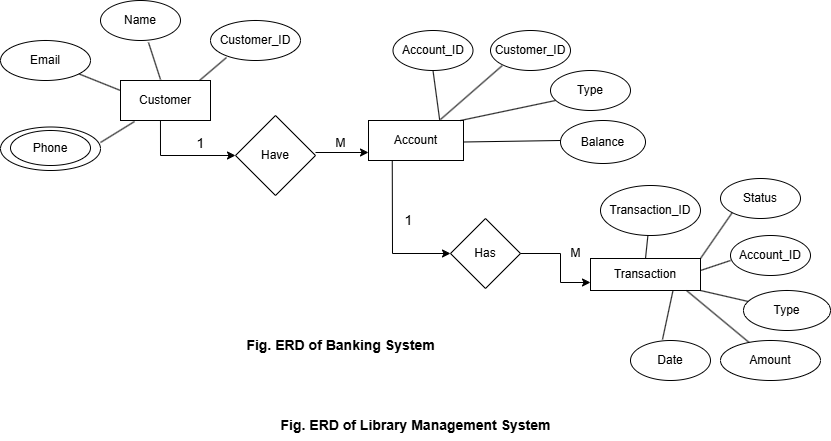

The diagram above was exported from draw.io. Its source (the exported page's mxGraphModel, read from the mxfile embedded in the PNG):
<mxGraphModel dx="1120" dy="460" grid="1" gridSize="10" guides="1" tooltips="1" connect="1" arrows="1" fold="1" page="1" pageScale="1" pageWidth="850" pageHeight="1100" math="0" shadow="0">
  <root>
    <mxCell id="0" />
    <mxCell id="1" parent="0" />
    <mxCell id="wko_1sD15cmxbGLX7sD0-1" value="Customer" style="rounded=0;whiteSpace=wrap;html=1;" vertex="1" parent="1">
      <mxGeometry x="130" y="160" width="90" height="40" as="geometry" />
    </mxCell>
    <mxCell id="wko_1sD15cmxbGLX7sD0-2" value="Email" style="ellipse;whiteSpace=wrap;html=1;" vertex="1" parent="1">
      <mxGeometry x="10" y="120" width="90" height="40" as="geometry" />
    </mxCell>
    <mxCell id="wko_1sD15cmxbGLX7sD0-3" value="Name" style="ellipse;whiteSpace=wrap;html=1;" vertex="1" parent="1">
      <mxGeometry x="110" y="80" width="80" height="40" as="geometry" />
    </mxCell>
    <mxCell id="wko_1sD15cmxbGLX7sD0-4" value="Customer_ID" style="ellipse;whiteSpace=wrap;html=1;" vertex="1" parent="1">
      <mxGeometry x="220" y="100" width="90" height="40" as="geometry" />
    </mxCell>
    <mxCell id="wko_1sD15cmxbGLX7sD0-6" value="" style="endArrow=none;html=1;rounded=0;exitX=1;exitY=0.225;exitDx=0;exitDy=0;exitPerimeter=0;entryX=0.156;entryY=1.075;entryDx=0;entryDy=0;entryPerimeter=0;" edge="1" parent="1">
      <mxGeometry width="50" height="50" relative="1" as="geometry">
        <mxPoint x="110" y="222" as="sourcePoint" />
        <mxPoint x="144.03999999999996" y="201" as="targetPoint" />
      </mxGeometry>
    </mxCell>
    <mxCell id="wko_1sD15cmxbGLX7sD0-7" value="" style="endArrow=none;html=1;rounded=0;exitX=0;exitY=0.25;exitDx=0;exitDy=0;" edge="1" parent="1" source="wko_1sD15cmxbGLX7sD0-1" target="wko_1sD15cmxbGLX7sD0-2">
      <mxGeometry width="50" height="50" relative="1" as="geometry">
        <mxPoint x="55" y="181" as="sourcePoint" />
        <mxPoint x="100" y="140" as="targetPoint" />
      </mxGeometry>
    </mxCell>
    <mxCell id="wko_1sD15cmxbGLX7sD0-8" value="" style="endArrow=none;html=1;rounded=0;exitX=0.6;exitY=1.075;exitDx=0;exitDy=0;exitPerimeter=0;" edge="1" parent="1">
      <mxGeometry width="50" height="50" relative="1" as="geometry">
        <mxPoint x="158" y="122" as="sourcePoint" />
        <mxPoint x="170" y="159" as="targetPoint" />
      </mxGeometry>
    </mxCell>
    <mxCell id="wko_1sD15cmxbGLX7sD0-9" value="" style="endArrow=none;html=1;rounded=0;exitX=0.878;exitY=0;exitDx=0;exitDy=0;exitPerimeter=0;" edge="1" parent="1" source="wko_1sD15cmxbGLX7sD0-1">
      <mxGeometry width="50" height="50" relative="1" as="geometry">
        <mxPoint x="186" y="177" as="sourcePoint" />
        <mxPoint x="236" y="137" as="targetPoint" />
        <Array as="points">
          <mxPoint x="236" y="137" />
        </Array>
      </mxGeometry>
    </mxCell>
    <mxCell id="wko_1sD15cmxbGLX7sD0-10" value="Have" style="rhombus;whiteSpace=wrap;html=1;" vertex="1" parent="1">
      <mxGeometry x="245" y="195" width="80" height="80" as="geometry" />
    </mxCell>
    <mxCell id="wko_1sD15cmxbGLX7sD0-12" value="Account" style="rounded=0;whiteSpace=wrap;html=1;" vertex="1" parent="1">
      <mxGeometry x="378" y="200" width="95" height="40" as="geometry" />
    </mxCell>
    <mxCell id="wko_1sD15cmxbGLX7sD0-13" value="Customer_ID" style="ellipse;whiteSpace=wrap;html=1;" vertex="1" parent="1">
      <mxGeometry x="500" y="110" width="80" height="40" as="geometry" />
    </mxCell>
    <mxCell id="wko_1sD15cmxbGLX7sD0-14" value="Type" style="ellipse;whiteSpace=wrap;html=1;" vertex="1" parent="1">
      <mxGeometry x="560" y="150" width="80" height="40" as="geometry" />
    </mxCell>
    <mxCell id="wko_1sD15cmxbGLX7sD0-15" value="&lt;div&gt;&lt;br&gt;&lt;/div&gt;Balance&lt;div&gt;&lt;br/&gt;&lt;/div&gt;" style="ellipse;whiteSpace=wrap;html=1;" vertex="1" parent="1">
      <mxGeometry x="570" y="200" width="85" height="43" as="geometry" />
    </mxCell>
    <mxCell id="wko_1sD15cmxbGLX7sD0-17" value="" style="endArrow=none;html=1;rounded=0;entryX=0.063;entryY=0.75;entryDx=0;entryDy=0;entryPerimeter=0;" edge="1" parent="1" target="wko_1sD15cmxbGLX7sD0-14">
      <mxGeometry width="50" height="50" relative="1" as="geometry">
        <mxPoint x="470" y="200" as="sourcePoint" />
        <mxPoint x="559" y="161" as="targetPoint" />
      </mxGeometry>
    </mxCell>
    <mxCell id="wko_1sD15cmxbGLX7sD0-18" value="" style="endArrow=none;html=1;rounded=0;exitX=1;exitY=0.25;exitDx=0;exitDy=0;" edge="1" parent="1">
      <mxGeometry width="50" height="50" relative="1" as="geometry">
        <mxPoint x="473" y="221.5" as="sourcePoint" />
        <mxPoint x="570" y="220" as="targetPoint" />
      </mxGeometry>
    </mxCell>
    <mxCell id="wko_1sD15cmxbGLX7sD0-20" value="" style="endArrow=none;html=1;rounded=0;entryX=0;entryY=1;entryDx=0;entryDy=0;" edge="1" parent="1">
      <mxGeometry width="50" height="50" relative="1" as="geometry">
        <mxPoint x="450" y="199" as="sourcePoint" />
        <mxPoint x="511.71572875253787" y="145.14213562373106" as="targetPoint" />
      </mxGeometry>
    </mxCell>
    <mxCell id="wko_1sD15cmxbGLX7sD0-22" value="" style="endArrow=classic;html=1;rounded=0;entryX=0;entryY=0.5;entryDx=0;entryDy=0;exitX=0.25;exitY=1;exitDx=0;exitDy=0;" edge="1" parent="1" source="wko_1sD15cmxbGLX7sD0-12" target="wko_1sD15cmxbGLX7sD0-23">
      <mxGeometry width="50" height="50" relative="1" as="geometry">
        <mxPoint x="140" y="333" as="sourcePoint" />
        <mxPoint x="480" y="330" as="targetPoint" />
        <Array as="points">
          <mxPoint x="402" y="333" />
        </Array>
      </mxGeometry>
    </mxCell>
    <mxCell id="wko_1sD15cmxbGLX7sD0-23" value="Has" style="rhombus;whiteSpace=wrap;html=1;" vertex="1" parent="1">
      <mxGeometry x="460" y="298" width="70" height="70" as="geometry" />
    </mxCell>
    <mxCell id="wko_1sD15cmxbGLX7sD0-24" value="Transaction" style="rounded=0;whiteSpace=wrap;html=1;" vertex="1" parent="1">
      <mxGeometry x="600" y="338" width="110" height="32" as="geometry" />
    </mxCell>
    <mxCell id="wko_1sD15cmxbGLX7sD0-25" value="" style="endArrow=classic;html=1;rounded=0;entryX=0;entryY=0.75;entryDx=0;entryDy=0;exitX=1;exitY=0.5;exitDx=0;exitDy=0;" edge="1" parent="1" source="wko_1sD15cmxbGLX7sD0-23" target="wko_1sD15cmxbGLX7sD0-24">
      <mxGeometry width="50" height="50" relative="1" as="geometry">
        <mxPoint x="560" y="330" as="sourcePoint" />
        <mxPoint x="250" y="400" as="targetPoint" />
        <Array as="points">
          <mxPoint x="570" y="333" />
          <mxPoint x="570" y="362" />
        </Array>
      </mxGeometry>
    </mxCell>
    <mxCell id="wko_1sD15cmxbGLX7sD0-26" value="Transaction_ID" style="ellipse;whiteSpace=wrap;html=1;" vertex="1" parent="1">
      <mxGeometry x="610" y="265" width="100" height="50" as="geometry" />
    </mxCell>
    <mxCell id="wko_1sD15cmxbGLX7sD0-27" value="Date" style="ellipse;whiteSpace=wrap;html=1;" vertex="1" parent="1">
      <mxGeometry x="640" y="420" width="80" height="40" as="geometry" />
    </mxCell>
    <mxCell id="wko_1sD15cmxbGLX7sD0-28" value="Account_ID" style="ellipse;whiteSpace=wrap;html=1;" vertex="1" parent="1">
      <mxGeometry x="740" y="315" width="80" height="40" as="geometry" />
    </mxCell>
    <mxCell id="wko_1sD15cmxbGLX7sD0-29" value="Type" style="ellipse;whiteSpace=wrap;html=1;" vertex="1" parent="1">
      <mxGeometry x="753" y="370" width="87" height="40" as="geometry" />
    </mxCell>
    <mxCell id="wko_1sD15cmxbGLX7sD0-30" value="" style="endArrow=none;html=1;rounded=0;entryX=0.5;entryY=0;entryDx=0;entryDy=0;" edge="1" parent="1" source="wko_1sD15cmxbGLX7sD0-26" target="wko_1sD15cmxbGLX7sD0-24">
      <mxGeometry width="50" height="50" relative="1" as="geometry">
        <mxPoint x="650" y="320" as="sourcePoint" />
        <mxPoint x="641.03" y="339.99199999999996" as="targetPoint" />
      </mxGeometry>
    </mxCell>
    <mxCell id="wko_1sD15cmxbGLX7sD0-31" value="" style="endArrow=none;html=1;rounded=0;exitX=1;exitY=1;exitDx=0;exitDy=0;" edge="1" parent="1" source="wko_1sD15cmxbGLX7sD0-24" target="wko_1sD15cmxbGLX7sD0-29">
      <mxGeometry width="50" height="50" relative="1" as="geometry">
        <mxPoint x="681.04" y="329" as="sourcePoint" />
        <mxPoint x="665" y="346" as="targetPoint" />
      </mxGeometry>
    </mxCell>
    <mxCell id="wko_1sD15cmxbGLX7sD0-32" value="" style="endArrow=none;html=1;rounded=0;exitX=0.75;exitY=1;exitDx=0;exitDy=0;entryX=0.4;entryY=-0.025;entryDx=0;entryDy=0;entryPerimeter=0;" edge="1" parent="1" source="wko_1sD15cmxbGLX7sD0-24" target="wko_1sD15cmxbGLX7sD0-27">
      <mxGeometry width="50" height="50" relative="1" as="geometry">
        <mxPoint x="682.5" y="372" as="sourcePoint" />
        <mxPoint x="690" y="410" as="targetPoint" />
      </mxGeometry>
    </mxCell>
    <mxCell id="wko_1sD15cmxbGLX7sD0-33" value="" style="endArrow=none;html=1;rounded=0;entryX=1;entryY=0.375;entryDx=0;entryDy=0;entryPerimeter=0;" edge="1" parent="1" target="wko_1sD15cmxbGLX7sD0-24">
      <mxGeometry width="50" height="50" relative="1" as="geometry">
        <mxPoint x="740" y="340" as="sourcePoint" />
        <mxPoint x="685" y="366" as="targetPoint" />
      </mxGeometry>
    </mxCell>
    <mxCell id="wko_1sD15cmxbGLX7sD0-34" value="&lt;b&gt;&lt;font style=&quot;font-size: 14px;&quot;&gt;Fig. ERD of Library Management System&lt;/font&gt;&lt;/b&gt;" style="text;html=1;align=center;verticalAlign=middle;resizable=0;points=[];autosize=1;strokeColor=none;fillColor=none;" vertex="1" parent="1">
      <mxGeometry x="280" y="490" width="290" height="30" as="geometry" />
    </mxCell>
    <mxCell id="wko_1sD15cmxbGLX7sD0-36" value="" style="endArrow=none;html=1;rounded=0;exitX=0.75;exitY=0;exitDx=0;exitDy=0;entryX=0.5;entryY=1;entryDx=0;entryDy=0;" edge="1" parent="1" source="wko_1sD15cmxbGLX7sD0-12" target="wko_1sD15cmxbGLX7sD0-37">
      <mxGeometry width="50" height="50" relative="1" as="geometry">
        <mxPoint x="507.5" y="198" as="sourcePoint" />
        <mxPoint x="460" y="150" as="targetPoint" />
      </mxGeometry>
    </mxCell>
    <mxCell id="wko_1sD15cmxbGLX7sD0-37" value="Account_ID" style="ellipse;whiteSpace=wrap;html=1;" vertex="1" parent="1">
      <mxGeometry x="402.5" y="110" width="80" height="40" as="geometry" />
    </mxCell>
    <mxCell id="wko_1sD15cmxbGLX7sD0-38" value="" style="endArrow=none;html=1;rounded=0;exitX=0.873;exitY=1;exitDx=0;exitDy=0;exitPerimeter=0;" edge="1" parent="1" source="wko_1sD15cmxbGLX7sD0-24" target="wko_1sD15cmxbGLX7sD0-39">
      <mxGeometry width="50" height="50" relative="1" as="geometry">
        <mxPoint x="693" y="380" as="sourcePoint" />
        <mxPoint x="740" y="410" as="targetPoint" />
      </mxGeometry>
    </mxCell>
    <mxCell id="wko_1sD15cmxbGLX7sD0-39" value="Amount" style="ellipse;whiteSpace=wrap;html=1;" vertex="1" parent="1">
      <mxGeometry x="730" y="420" width="100" height="40" as="geometry" />
    </mxCell>
    <mxCell id="wko_1sD15cmxbGLX7sD0-40" value="&lt;font style=&quot;font-size: 14px;&quot;&gt;1&lt;/font&gt;" style="text;html=1;align=center;verticalAlign=middle;resizable=0;points=[];autosize=1;strokeColor=none;fillColor=none;" vertex="1" parent="1">
      <mxGeometry x="402.5" y="285" width="30" height="30" as="geometry" />
    </mxCell>
    <mxCell id="wko_1sD15cmxbGLX7sD0-41" value="M" style="text;html=1;align=center;verticalAlign=middle;resizable=0;points=[];autosize=1;strokeColor=none;fillColor=none;" vertex="1" parent="1">
      <mxGeometry x="570" y="318" width="30" height="30" as="geometry" />
    </mxCell>
    <mxCell id="wko_1sD15cmxbGLX7sD0-42" value="" style="endArrow=classic;html=1;rounded=0;exitX=1;exitY=0.5;exitDx=0;exitDy=0;entryX=0;entryY=0.8;entryDx=0;entryDy=0;entryPerimeter=0;" edge="1" parent="1" target="wko_1sD15cmxbGLX7sD0-12">
      <mxGeometry width="50" height="50" relative="1" as="geometry">
        <mxPoint x="325" y="232" as="sourcePoint" />
        <mxPoint x="378" y="237" as="targetPoint" />
        <Array as="points" />
      </mxGeometry>
    </mxCell>
    <mxCell id="wko_1sD15cmxbGLX7sD0-44" value="&lt;b&gt;&lt;font style=&quot;font-size: 14px;&quot;&gt;Fig. ERD of Banking System&lt;/font&gt;&lt;/b&gt;" style="text;html=1;align=center;verticalAlign=middle;resizable=0;points=[];autosize=1;strokeColor=none;fillColor=none;" vertex="1" parent="1">
      <mxGeometry x="245" y="410" width="210" height="30" as="geometry" />
    </mxCell>
    <mxCell id="wko_1sD15cmxbGLX7sD0-52" value="" style="ellipse;whiteSpace=wrap;html=1;" vertex="1" parent="1">
      <mxGeometry x="10" y="206.5" width="100" height="43.5" as="geometry" />
    </mxCell>
    <mxCell id="wko_1sD15cmxbGLX7sD0-53" value="Phone" style="ellipse;whiteSpace=wrap;html=1;" vertex="1" parent="1">
      <mxGeometry x="20" y="210" width="80" height="35" as="geometry" />
    </mxCell>
    <mxCell id="wko_1sD15cmxbGLX7sD0-55" value="Status" style="ellipse;whiteSpace=wrap;html=1;" vertex="1" parent="1">
      <mxGeometry x="730" y="258" width="80" height="40" as="geometry" />
    </mxCell>
    <mxCell id="wko_1sD15cmxbGLX7sD0-56" value="" style="endArrow=none;html=1;rounded=0;entryX=1;entryY=0;entryDx=0;entryDy=0;exitX=0;exitY=1;exitDx=0;exitDy=0;" edge="1" parent="1" source="wko_1sD15cmxbGLX7sD0-55" target="wko_1sD15cmxbGLX7sD0-24">
      <mxGeometry width="50" height="50" relative="1" as="geometry">
        <mxPoint x="750" y="350" as="sourcePoint" />
        <mxPoint x="720" y="360" as="targetPoint" />
      </mxGeometry>
    </mxCell>
    <mxCell id="wko_1sD15cmxbGLX7sD0-57" value="" style="endArrow=classic;html=1;rounded=0;exitX=0.444;exitY=1;exitDx=0;exitDy=0;exitPerimeter=0;entryX=0;entryY=0.5;entryDx=0;entryDy=0;" edge="1" parent="1" source="wko_1sD15cmxbGLX7sD0-1" target="wko_1sD15cmxbGLX7sD0-10">
      <mxGeometry width="50" height="50" relative="1" as="geometry">
        <mxPoint x="163.02999999999997" y="204" as="sourcePoint" />
        <mxPoint x="240" y="240" as="targetPoint" />
        <Array as="points">
          <mxPoint x="170" y="235" />
        </Array>
      </mxGeometry>
    </mxCell>
    <mxCell id="wko_1sD15cmxbGLX7sD0-58" value="&lt;font style=&quot;font-size: 14px;&quot;&gt;1&lt;/font&gt;" style="text;html=1;align=center;verticalAlign=middle;resizable=0;points=[];autosize=1;strokeColor=none;fillColor=none;" vertex="1" parent="1">
      <mxGeometry x="195" y="208" width="30" height="30" as="geometry" />
    </mxCell>
    <mxCell id="wko_1sD15cmxbGLX7sD0-59" value="M" style="text;html=1;align=center;verticalAlign=middle;resizable=0;points=[];autosize=1;strokeColor=none;fillColor=none;" vertex="1" parent="1">
      <mxGeometry x="335" y="208" width="30" height="30" as="geometry" />
    </mxCell>
  </root>
</mxGraphModel>